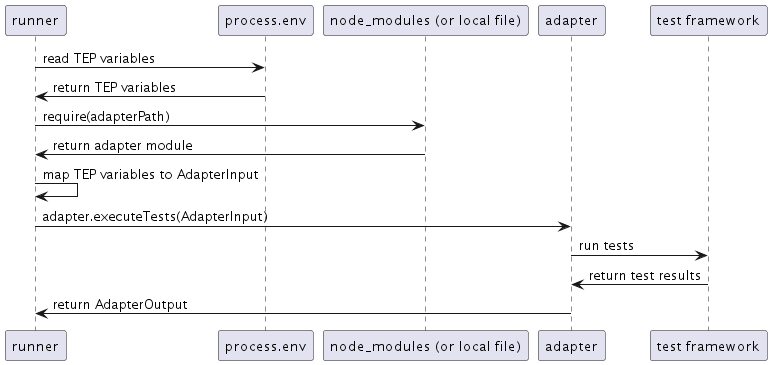

The diagram above was rendered by PlantUML. Its source (embedded in the PNG):
@startuml
runner -> process.env: read TEP variables
process.env -> runner: return TEP variables
runner -> "node_modules (or local file)": require(adapterPath)
"node_modules (or local file)" -> runner: return adapter module
runner -> runner: map TEP variables to AdapterInput
runner -> adapter: adapter.executeTests(AdapterInput)
adapter -> "test framework": run tests
"test framework" -> adapter: return test results
adapter -> runner: return AdapterOutput
@enduml